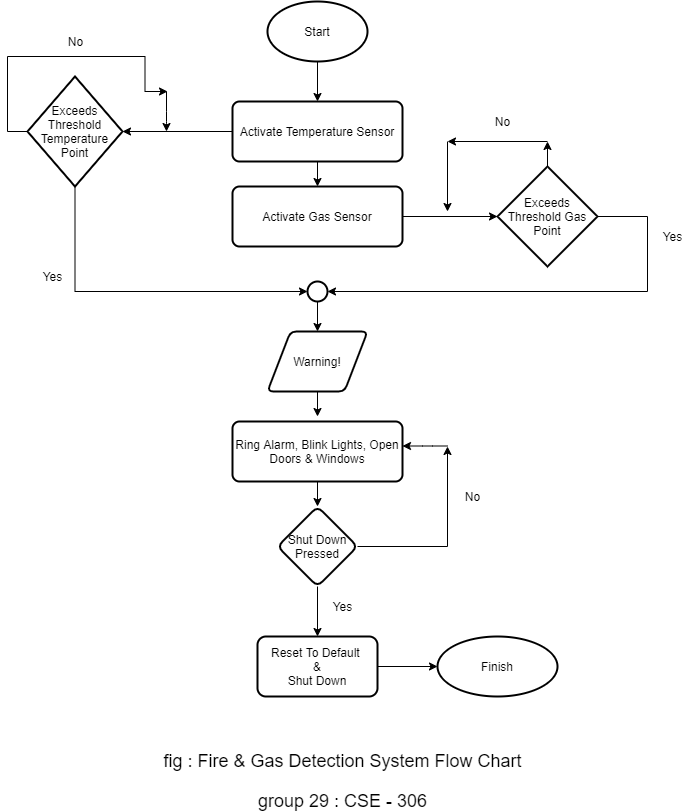

The diagram above was exported from draw.io. Its source (the exported page's mxGraphModel, read from the mxfile embedded in the PNG):
<mxGraphModel dx="1038" dy="579" grid="1" gridSize="10" guides="1" tooltips="1" connect="1" arrows="1" fold="1" page="1" pageScale="1" pageWidth="850" pageHeight="1100" math="0" shadow="0">
  <root>
    <mxCell id="0" />
    <mxCell id="1" parent="0" />
    <mxCell id="SnyijzK84DwWHDA3KZq0-1" style="edgeStyle=orthogonalEdgeStyle;rounded=0;orthogonalLoop=1;jettySize=auto;html=1;exitX=0.5;exitY=1;exitDx=0;exitDy=0;exitPerimeter=0;entryX=0.5;entryY=0;entryDx=0;entryDy=0;" edge="1" parent="1" source="w8SNyrNdH3K2FS-t2SJX-1" target="w8SNyrNdH3K2FS-t2SJX-4">
      <mxGeometry relative="1" as="geometry" />
    </mxCell>
    <mxCell id="w8SNyrNdH3K2FS-t2SJX-1" value="Start" style="strokeWidth=2;html=1;shape=mxgraph.flowchart.start_1;whiteSpace=wrap;" parent="1" vertex="1">
      <mxGeometry x="350" y="50" width="100" height="60" as="geometry" />
    </mxCell>
    <mxCell id="SnyijzK84DwWHDA3KZq0-2" style="edgeStyle=orthogonalEdgeStyle;rounded=0;orthogonalLoop=1;jettySize=auto;html=1;exitX=0;exitY=0.5;exitDx=0;exitDy=0;entryX=1;entryY=0.5;entryDx=0;entryDy=0;entryPerimeter=0;" edge="1" parent="1" source="w8SNyrNdH3K2FS-t2SJX-4" target="w8SNyrNdH3K2FS-t2SJX-6">
      <mxGeometry relative="1" as="geometry" />
    </mxCell>
    <mxCell id="SnyijzK84DwWHDA3KZq0-3" style="edgeStyle=orthogonalEdgeStyle;rounded=0;orthogonalLoop=1;jettySize=auto;html=1;exitX=0.5;exitY=1;exitDx=0;exitDy=0;entryX=0.5;entryY=0;entryDx=0;entryDy=0;" edge="1" parent="1" source="w8SNyrNdH3K2FS-t2SJX-4" target="w8SNyrNdH3K2FS-t2SJX-5">
      <mxGeometry relative="1" as="geometry" />
    </mxCell>
    <mxCell id="w8SNyrNdH3K2FS-t2SJX-4" value="Activate Temperature Sensor" style="rounded=1;whiteSpace=wrap;html=1;absoluteArcSize=1;arcSize=14;strokeWidth=2;" parent="1" vertex="1">
      <mxGeometry x="315" y="150" width="170" height="60" as="geometry" />
    </mxCell>
    <mxCell id="SnyijzK84DwWHDA3KZq0-4" style="edgeStyle=orthogonalEdgeStyle;rounded=0;orthogonalLoop=1;jettySize=auto;html=1;exitX=1;exitY=0.5;exitDx=0;exitDy=0;entryX=0;entryY=0.5;entryDx=0;entryDy=0;entryPerimeter=0;" edge="1" parent="1" source="w8SNyrNdH3K2FS-t2SJX-5" target="w8SNyrNdH3K2FS-t2SJX-7">
      <mxGeometry relative="1" as="geometry" />
    </mxCell>
    <mxCell id="w8SNyrNdH3K2FS-t2SJX-5" value="Activate Gas Sensor" style="rounded=1;whiteSpace=wrap;html=1;absoluteArcSize=1;arcSize=14;strokeWidth=2;" parent="1" vertex="1">
      <mxGeometry x="315" y="235" width="170" height="60" as="geometry" />
    </mxCell>
    <mxCell id="SnyijzK84DwWHDA3KZq0-9" style="edgeStyle=orthogonalEdgeStyle;rounded=0;orthogonalLoop=1;jettySize=auto;html=1;exitX=0;exitY=0.5;exitDx=0;exitDy=0;exitPerimeter=0;" edge="1" parent="1" source="w8SNyrNdH3K2FS-t2SJX-6">
      <mxGeometry relative="1" as="geometry">
        <mxPoint x="250" y="140" as="targetPoint" />
      </mxGeometry>
    </mxCell>
    <mxCell id="SnyijzK84DwWHDA3KZq0-11" style="edgeStyle=orthogonalEdgeStyle;rounded=0;orthogonalLoop=1;jettySize=auto;html=1;exitX=0.5;exitY=1;exitDx=0;exitDy=0;exitPerimeter=0;entryX=0;entryY=0.5;entryDx=0;entryDy=0;entryPerimeter=0;" edge="1" parent="1" source="w8SNyrNdH3K2FS-t2SJX-6" target="w8SNyrNdH3K2FS-t2SJX-39">
      <mxGeometry relative="1" as="geometry">
        <mxPoint x="158" y="340" as="targetPoint" />
      </mxGeometry>
    </mxCell>
    <mxCell id="w8SNyrNdH3K2FS-t2SJX-6" value="Exceeds Threshold Temperature Point" style="strokeWidth=2;html=1;shape=mxgraph.flowchart.decision;whiteSpace=wrap;" parent="1" vertex="1">
      <mxGeometry x="110" y="125" width="95" height="110" as="geometry" />
    </mxCell>
    <mxCell id="w8SNyrNdH3K2FS-t2SJX-15" style="edgeStyle=orthogonalEdgeStyle;rounded=0;orthogonalLoop=1;jettySize=auto;html=1;exitX=1;exitY=0.5;exitDx=0;exitDy=0;exitPerimeter=0;entryX=1;entryY=0.5;entryDx=0;entryDy=0;entryPerimeter=0;" parent="1" source="w8SNyrNdH3K2FS-t2SJX-7" edge="1" target="w8SNyrNdH3K2FS-t2SJX-39">
      <mxGeometry relative="1" as="geometry">
        <mxPoint x="730" y="340" as="targetPoint" />
        <Array as="points">
          <mxPoint x="730" y="265" />
          <mxPoint x="730" y="340" />
        </Array>
      </mxGeometry>
    </mxCell>
    <mxCell id="SnyijzK84DwWHDA3KZq0-6" style="edgeStyle=orthogonalEdgeStyle;rounded=0;orthogonalLoop=1;jettySize=auto;html=1;exitX=0.5;exitY=0;exitDx=0;exitDy=0;exitPerimeter=0;" edge="1" parent="1" source="w8SNyrNdH3K2FS-t2SJX-7">
      <mxGeometry relative="1" as="geometry">
        <mxPoint x="630" y="190" as="targetPoint" />
      </mxGeometry>
    </mxCell>
    <mxCell id="w8SNyrNdH3K2FS-t2SJX-7" value="&lt;span&gt;Exceeds Threshold Gas Point&lt;/span&gt;" style="strokeWidth=2;html=1;shape=mxgraph.flowchart.decision;whiteSpace=wrap;" parent="1" vertex="1">
      <mxGeometry x="580" y="215" width="100" height="100" as="geometry" />
    </mxCell>
    <mxCell id="w8SNyrNdH3K2FS-t2SJX-16" value="No" style="text;html=1;align=center;verticalAlign=middle;resizable=0;points=[];autosize=1;strokeColor=none;" parent="1" vertex="1">
      <mxGeometry x="570" y="160" width="30" height="20" as="geometry" />
    </mxCell>
    <mxCell id="w8SNyrNdH3K2FS-t2SJX-17" value="No" style="text;html=1;align=center;verticalAlign=middle;resizable=0;points=[];autosize=1;strokeColor=none;" parent="1" vertex="1">
      <mxGeometry x="142.5" y="80" width="30" height="20" as="geometry" />
    </mxCell>
    <mxCell id="w8SNyrNdH3K2FS-t2SJX-24" style="edgeStyle=orthogonalEdgeStyle;rounded=0;orthogonalLoop=1;jettySize=auto;html=1;exitX=0.5;exitY=1;exitDx=0;exitDy=0;entryX=0.5;entryY=0;entryDx=0;entryDy=0;" parent="1" source="w8SNyrNdH3K2FS-t2SJX-18" edge="1">
      <mxGeometry relative="1" as="geometry">
        <mxPoint x="400" y="465" as="targetPoint" />
      </mxGeometry>
    </mxCell>
    <mxCell id="w8SNyrNdH3K2FS-t2SJX-18" value="Warning!" style="shape=parallelogram;html=1;strokeWidth=2;perimeter=parallelogramPerimeter;whiteSpace=wrap;rounded=1;arcSize=12;size=0.23;" parent="1" vertex="1">
      <mxGeometry x="350" y="380" width="100" height="60" as="geometry" />
    </mxCell>
    <mxCell id="w8SNyrNdH3K2FS-t2SJX-21" value="Yes" style="text;html=1;align=center;verticalAlign=middle;resizable=0;points=[];autosize=1;strokeColor=none;" parent="1" vertex="1">
      <mxGeometry x="120" y="315" width="30" height="20" as="geometry" />
    </mxCell>
    <mxCell id="w8SNyrNdH3K2FS-t2SJX-22" value="Yes" style="text;html=1;align=center;verticalAlign=middle;resizable=0;points=[];autosize=1;strokeColor=none;" parent="1" vertex="1">
      <mxGeometry x="740" y="275" width="30" height="20" as="geometry" />
    </mxCell>
    <mxCell id="w8SNyrNdH3K2FS-t2SJX-26" value="" style="edgeStyle=orthogonalEdgeStyle;rounded=0;orthogonalLoop=1;jettySize=auto;html=1;" parent="1" target="w8SNyrNdH3K2FS-t2SJX-25" edge="1">
      <mxGeometry relative="1" as="geometry">
        <mxPoint x="400" y="525" as="sourcePoint" />
      </mxGeometry>
    </mxCell>
    <mxCell id="w8SNyrNdH3K2FS-t2SJX-23" value="Ring Alarm, Blink Lights, Open Doors &amp;amp; Windows" style="rounded=1;whiteSpace=wrap;html=1;absoluteArcSize=1;arcSize=14;strokeWidth=2;" parent="1" vertex="1">
      <mxGeometry x="315" y="470" width="170" height="60" as="geometry" />
    </mxCell>
    <mxCell id="w8SNyrNdH3K2FS-t2SJX-34" value="" style="edgeStyle=orthogonalEdgeStyle;rounded=0;orthogonalLoop=1;jettySize=auto;html=1;" parent="1" source="w8SNyrNdH3K2FS-t2SJX-25" target="w8SNyrNdH3K2FS-t2SJX-33" edge="1">
      <mxGeometry relative="1" as="geometry" />
    </mxCell>
    <mxCell id="w8SNyrNdH3K2FS-t2SJX-36" style="edgeStyle=orthogonalEdgeStyle;rounded=0;orthogonalLoop=1;jettySize=auto;html=1;exitX=1;exitY=0.5;exitDx=0;exitDy=0;" parent="1" source="w8SNyrNdH3K2FS-t2SJX-25" edge="1">
      <mxGeometry relative="1" as="geometry">
        <mxPoint x="530" y="495" as="targetPoint" />
      </mxGeometry>
    </mxCell>
    <mxCell id="w8SNyrNdH3K2FS-t2SJX-25" value="Shut Down Pressed" style="rhombus;whiteSpace=wrap;html=1;rounded=1;strokeWidth=2;arcSize=14;" parent="1" vertex="1">
      <mxGeometry x="360" y="555" width="80" height="80" as="geometry" />
    </mxCell>
    <mxCell id="w8SNyrNdH3K2FS-t2SJX-29" value="Yes" style="text;html=1;align=center;verticalAlign=middle;resizable=0;points=[];autosize=1;strokeColor=none;" parent="1" vertex="1">
      <mxGeometry x="410" y="645" width="30" height="20" as="geometry" />
    </mxCell>
    <mxCell id="w8SNyrNdH3K2FS-t2SJX-32" value="Finish" style="ellipse;whiteSpace=wrap;html=1;rounded=1;strokeWidth=2;arcSize=14;" parent="1" vertex="1">
      <mxGeometry x="520" y="685" width="120" height="60" as="geometry" />
    </mxCell>
    <mxCell id="w8SNyrNdH3K2FS-t2SJX-35" style="edgeStyle=orthogonalEdgeStyle;rounded=0;orthogonalLoop=1;jettySize=auto;html=1;entryX=0;entryY=0.5;entryDx=0;entryDy=0;" parent="1" source="w8SNyrNdH3K2FS-t2SJX-33" target="w8SNyrNdH3K2FS-t2SJX-32" edge="1">
      <mxGeometry relative="1" as="geometry" />
    </mxCell>
    <mxCell id="w8SNyrNdH3K2FS-t2SJX-33" value="Reset To Default &lt;br&gt;&amp;amp;&lt;br&gt;Shut Down" style="whiteSpace=wrap;html=1;rounded=1;strokeWidth=2;arcSize=14;" parent="1" vertex="1">
      <mxGeometry x="340" y="685" width="120" height="60" as="geometry" />
    </mxCell>
    <mxCell id="w8SNyrNdH3K2FS-t2SJX-37" value="" style="endArrow=classic;html=1;" parent="1" edge="1">
      <mxGeometry width="50" height="50" relative="1" as="geometry">
        <mxPoint x="530" y="494.5" as="sourcePoint" />
        <mxPoint x="485" y="494.5" as="targetPoint" />
        <Array as="points">
          <mxPoint x="515" y="494.5" />
        </Array>
      </mxGeometry>
    </mxCell>
    <mxCell id="w8SNyrNdH3K2FS-t2SJX-38" value="No" style="text;html=1;align=center;verticalAlign=middle;resizable=0;points=[];autosize=1;strokeColor=none;" parent="1" vertex="1">
      <mxGeometry x="540" y="535" width="30" height="20" as="geometry" />
    </mxCell>
    <mxCell id="w8SNyrNdH3K2FS-t2SJX-43" style="edgeStyle=orthogonalEdgeStyle;rounded=0;orthogonalLoop=1;jettySize=auto;html=1;exitX=0.5;exitY=1;exitDx=0;exitDy=0;exitPerimeter=0;entryX=0.5;entryY=0;entryDx=0;entryDy=0;" parent="1" source="w8SNyrNdH3K2FS-t2SJX-39" target="w8SNyrNdH3K2FS-t2SJX-18" edge="1">
      <mxGeometry relative="1" as="geometry" />
    </mxCell>
    <mxCell id="w8SNyrNdH3K2FS-t2SJX-39" value="" style="strokeWidth=2;html=1;shape=mxgraph.flowchart.start_2;whiteSpace=wrap;" parent="1" vertex="1">
      <mxGeometry x="390" y="330" width="20" height="20" as="geometry" />
    </mxCell>
    <mxCell id="w8SNyrNdH3K2FS-t2SJX-44" value="&lt;font style=&quot;font-size: 18px&quot;&gt;fig : Fire &amp;amp; Gas Detection System Flow Chart&lt;/font&gt;" style="text;html=1;align=center;verticalAlign=middle;resizable=0;points=[];autosize=1;strokeColor=none;" parent="1" vertex="1">
      <mxGeometry x="240" y="800" width="370" height="20" as="geometry" />
    </mxCell>
    <mxCell id="w8SNyrNdH3K2FS-t2SJX-45" value="&lt;font style=&quot;font-size: 18px&quot;&gt;group 29 : CSE - 306&lt;/font&gt;" style="text;html=1;align=center;verticalAlign=middle;resizable=0;points=[];autosize=1;strokeColor=none;" parent="1" vertex="1">
      <mxGeometry x="335" y="840" width="180" height="20" as="geometry" />
    </mxCell>
    <mxCell id="SnyijzK84DwWHDA3KZq0-7" value="" style="endArrow=classic;html=1;" edge="1" parent="1">
      <mxGeometry width="50" height="50" relative="1" as="geometry">
        <mxPoint x="630" y="190" as="sourcePoint" />
        <mxPoint x="530" y="190" as="targetPoint" />
        <Array as="points">
          <mxPoint x="530" y="190" />
        </Array>
      </mxGeometry>
    </mxCell>
    <mxCell id="SnyijzK84DwWHDA3KZq0-8" value="" style="endArrow=classic;html=1;" edge="1" parent="1">
      <mxGeometry width="50" height="50" relative="1" as="geometry">
        <mxPoint x="530" y="190" as="sourcePoint" />
        <mxPoint x="530" y="260" as="targetPoint" />
      </mxGeometry>
    </mxCell>
    <mxCell id="SnyijzK84DwWHDA3KZq0-10" value="" style="endArrow=classic;html=1;" edge="1" parent="1">
      <mxGeometry width="50" height="50" relative="1" as="geometry">
        <mxPoint x="249" y="140" as="sourcePoint" />
        <mxPoint x="249" y="180" as="targetPoint" />
        <Array as="points">
          <mxPoint x="249" y="170" />
        </Array>
      </mxGeometry>
    </mxCell>
  </root>
</mxGraphModel>